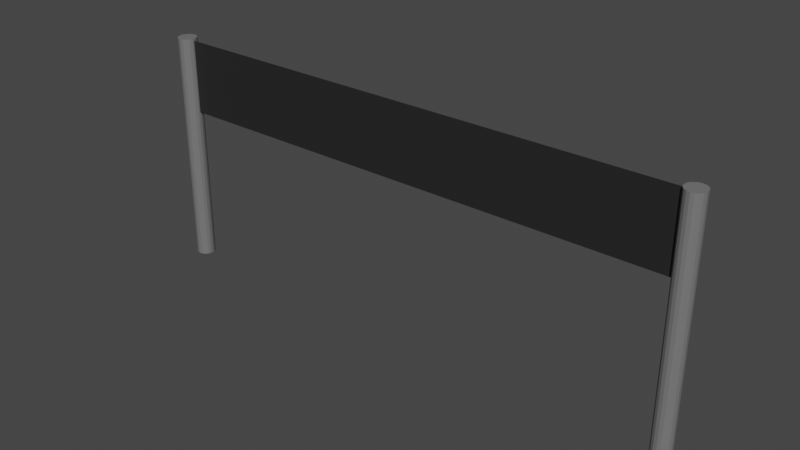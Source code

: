 # Source: Finish_Line_Banner.blend  (saved by Blender 2.80.75; exported with 4.5.12 LTS)
import bpy
from mathutils import Matrix  # noqa: F401  (used for matrix-valued properties, if any)

bpy.ops.wm.read_factory_settings(use_empty=True)
scene = bpy.context.scene
scene.name = 'Scene'

# ---- collections
col_collection = bpy.data.collections.new('Collection'); scene.collection.children.link(col_collection)

# ---- materials (node trees are filled in below, after node groups)
mat_pole = bpy.data.materials.new('Pole')
mat_pole.use_transparent_shadow = False
mat_banner = bpy.data.materials.new('Banner')
mat_banner.use_transparent_shadow = False

# ---- material node trees
mat_pole.use_nodes = True; mat_pole.node_tree.nodes.clear()
_N = mat_pole.node_tree.nodes; _L = mat_pole.node_tree.links
n0 = _N.new('ShaderNodeOutputMaterial'); n0.name = 'Material Output'; n0.location = (300, 300)
n1 = _N.new('ShaderNodeBsdfPrincipled'); n1.name = 'Principled BSDF'; n1.location = (10, 300)
n1.distribution = 'GGX'
n1.subsurface_method = 'BURLEY'
n1.inputs[0].default_value = (0.1734, 0.1734, 0.1734, 1.0)
n1.inputs[3].default_value = 1.45
n1.inputs[27].default_value = (0.0, 0.0, 0.0, 1.0)
n1.inputs[28].default_value = 1.0
_L.new(n1.outputs[0], n0.inputs[0])
n0.is_active_output = True
mat_banner.use_nodes = True; mat_banner.node_tree.nodes.clear()
_N = mat_banner.node_tree.nodes; _L = mat_banner.node_tree.links
n0 = _N.new('ShaderNodeOutputMaterial'); n0.name = 'Material Output'; n0.location = (300, 300)
n1 = _N.new('ShaderNodeBsdfPrincipled'); n1.name = 'Principled BSDF'; n1.location = (10, 300)
n1.distribution = 'GGX'
n1.subsurface_method = 'BURLEY'
n1.inputs[0].default_value = (0.01885, 0.01885, 0.01885, 1.0)
n1.inputs[3].default_value = 1.45
n1.inputs[27].default_value = (0.0, 0.0, 0.0, 1.0)
n1.inputs[28].default_value = 1.0
_L.new(n1.outputs[0], n0.inputs[0])
n0.is_active_output = True

# ---- world
world_world = bpy.data.worlds.new('World'); scene.world = world_world
world_world.use_nodes = True; world_world.node_tree.nodes.clear()
_N = world_world.node_tree.nodes; _L = world_world.node_tree.links
n0 = _N.new('ShaderNodeOutputWorld'); n0.name = 'World Output'; n0.location = (300, 300)
n1 = _N.new('ShaderNodeBackground'); n1.name = 'Background'; n1.location = (10, 300)
n1.inputs[0].default_value = (0.05088, 0.05088, 0.05088, 1.0)
_L.new(n1.outputs[0], n0.inputs[0])
n0.is_active_output = True
world_world.color = (0.05088, 0.05088, 0.05088)
world_world.use_sun_shadow = False
world_world.sun_shadow_jitter_overblur = 0.0

# ---- meshes
me_plane = bpy.data.meshes.new('Plane')
me_plane.from_pydata([(-4.608, -6.299, 1.156e-07), (-4.608, -4.299, 1.156e-07), (-4.747, 0.0, 0.167), (-4.69, 0.0, 0.1569), (-4.64, 0.0, 0.1279), (-4.602, 0.0, 0.08348), (-4.582, 0.0, 0.02899), (-4.582, 0.0, -0.02899), (-4.602, 0.0, -0.08348), (-4.64, 0.0, -0.1279), (-4.69, 0.0, -0.1569), (-4.747, 0.0, -0.167), (-4.804, 0.0, -0.1569), (-4.854, 0.0, -0.1279), (-4.891, 0.0, -0.08348), (-4.911, 0.0, -0.02899), (-4.911, 0.0, 0.02899), (-4.891, 0.0, 0.08348), (-4.854, 0.0, 0.1279), (-4.804, 0.0, 0.1569), (-4.747, -6.355, 0.167), (-4.69, -6.355, 0.1569), (-4.64, -6.355, 0.1279), (-4.602, -6.355, 0.08348), (-4.582, -6.355, 0.02899), (-4.582, -6.355, -0.02899), (-4.602, -6.355, -0.08348), (-4.64, -6.355, -0.1279), (-4.69, -6.355, -0.1569), (-4.747, -6.355, -0.167), (-4.804, -6.355, -0.1569), (-4.854, -6.355, -0.1279), (-4.891, -6.355, -0.08348), (-4.911, -6.355, -0.02899), (-4.911, -6.355, 0.02899), (-4.891, -6.355, 0.08348), (-4.854, -6.355, 0.1279), (-4.804, -6.355, 0.1569), (4.608, -6.299, 1.156e-07), (4.608, -4.299, 1.156e-07), (4.747, 0.0, 0.167), (4.69, 0.0, 0.1569), (4.64, 0.0, 0.1279), (4.602, 0.0, 0.08348), (4.582, 0.0, 0.02899), (4.582, 0.0, -0.02899), (4.602, 0.0, -0.08348), (4.64, 0.0, -0.1279), (4.69, 0.0, -0.1569), (4.747, 0.0, -0.167), (4.804, 0.0, -0.1569), (4.854, 0.0, -0.1279), (4.891, 0.0, -0.08348), (4.911, 0.0, -0.02899), (4.911, 0.0, 0.02899), (4.891, 0.0, 0.08348), (4.854, 0.0, 0.1279), (4.804, 0.0, 0.1569), (4.747, -6.355, 0.167), (4.69, -6.355, 0.1569), (4.64, -6.355, 0.1279), (4.602, -6.355, 0.08348), (4.582, -6.355, 0.02899), (4.582, -6.355, -0.02899), (4.602, -6.355, -0.08348), (4.64, -6.355, -0.1279), (4.69, -6.355, -0.1569), (4.747, -6.355, -0.167), (4.804, -6.355, -0.1569), (4.854, -6.355, -0.1279), (4.891, -6.355, -0.08348), (4.911, -6.355, -0.02899), (4.911, -6.355, 0.02899), (4.891, -6.355, 0.08348), (4.854, -6.355, 0.1279), (4.804, -6.355, 0.1569)], [], [(5, 4, 22, 23), (2, 19, 37, 20), (13, 12, 30, 31), (6, 5, 23, 24), (14, 13, 31, 32), (7, 6, 24, 25), (15, 14, 32, 33), (8, 7, 25, 26), (16, 15, 33, 34), (9, 8, 26, 27), (17, 16, 34, 35), (10, 9, 27, 28), (3, 2, 20, 21), (18, 17, 35, 36), (11, 10, 28, 29), (4, 3, 21, 22), (19, 18, 36, 37), (12, 11, 29, 30), (21, 20, 37, 36, 35, 34, 33, 32, 31, 30, 29, 28, 27, 26, 25, 24, 23, 22), (43, 61, 60, 42), (40, 58, 75, 57), (51, 69, 68, 50), (44, 62, 61, 43), (52, 70, 69, 51), (45, 63, 62, 44), (53, 71, 70, 52), (46, 64, 63, 45), (54, 72, 71, 53), (47, 65, 64, 46), (55, 73, 72, 54), (48, 66, 65, 47), (41, 59, 58, 40), (56, 74, 73, 55), (49, 67, 66, 48), (42, 60, 59, 41), (57, 75, 74, 56), (50, 68, 67, 49), (59, 60, 61, 62, 63, 64, 65, 66, 67, 68, 69, 70, 71, 72, 73, 74, 75, 58), (38, 39, 1, 0)])
me_plane.polygons.foreach_set('material_index', [0, 0, 0, 0, 0, 0, 0, 0, 0, 0, 0, 0, 0, 0, 0, 0, 0, 0, 0, 0, 0, 0, 0, 0, 0, 0, 0, 0, 0, 0, 0, 0, 0, 0, 0, 0, 0, 0, 1])
_uv = me_plane.uv_layers.new(name='UVMap')
_uv.uv.foreach_set('vector', [0.6477, 3.462e-09, 0.6583, 4.19e-09, 0.6583, 0.6895, 0.6477, 0.6895, 0.7446, 1.968e-09, 0.7582, 2.85e-09, 0.7582, 0.6895, 0.7446, 0.6895, 0.9218, 0.6895, 0.9112, 0.6895, 0.9112, 0.0, 0.9218, 1.035e-07, 0.6347, 2.57e-09, 0.6477, 3.462e-09, 0.6477, 0.6895, 0.6347, 0.6895, 0.7086, 4.212e-10, 0.7191, 0.0, 0.7191, 0.6895, 0.7086, 0.6895, 0.621, 1.62e-09, 0.6347, 2.57e-09, 0.6347, 0.6895, 0.621, 0.6895, 0.6956, 9.379e-10, 0.7086, 4.212e-10, 0.7086, 0.6895, 0.6956, 0.6895, 0.608, 7.274e-10, 0.621, 1.62e-09, 0.621, 0.6895, 0.608, 0.6895, 0.6818, 1.488e-09, 0.6956, 9.379e-10, 0.6956, 0.6895, 0.6818, 0.6895, 0.5974, 0.0, 0.608, 7.274e-10, 0.608, 0.6895, 0.5974, 0.6895, 0.6688, 2.005e-09, 0.6818, 1.488e-09, 0.6818, 0.6895, 0.6688, 0.6895, 0.8845, 0.6895, 0.8715, 0.6895, 0.8715, 5.174e-08, 0.8845, 1.035e-07, 0.7311, 9.786e-10, 0.7446, 1.968e-09, 0.7446, 0.6895, 0.7311, 0.6895, 0.6583, 2.426e-09, 0.6688, 2.005e-09, 0.6688, 0.6895, 0.6583, 0.6895, 0.8983, 0.6895, 0.8845, 0.6895, 0.8845, 1.035e-07, 0.8983, 5.174e-08, 0.7191, 0.0, 0.7311, 9.786e-10, 0.7311, 0.6895, 0.7191, 0.6895, 0.7582, 2.85e-09, 0.7702, 3.516e-09, 0.7702, 0.6895, 0.7582, 0.6895, 0.9112, 0.6895, 0.8983, 0.6895, 0.8983, 5.174e-08, 0.9112, 0.0, 0.9745, 0.07136, 0.9609, 0.07246, 0.9473, 0.07136, 0.9354, 0.06822, 0.9265, 0.0634, 0.9218, 0.05749, 0.9218, 0.0512, 0.9265, 0.04528, 0.9354, 0.04047, 0.9473, 0.03732, 0.9609, 0.03623, 0.9745, 0.03732, 0.9864, 0.04047, 0.9953, 0.04528, 1.0, 0.0512, 1.0, 0.05749, 0.9953, 0.0634, 0.9864, 0.06822, 0.526, 0.6895, 0.526, 0.0, 0.5366, 0.0, 0.5366, 0.6895, 0.7957, 1.968e-09, 0.7957, 0.6895, 0.7821, 0.6895, 0.7821, 9.786e-10, 0.5472, 0.6895, 0.5472, 0.0, 0.5601, 1.035e-07, 0.5601, 0.6895, 0.5131, 0.6895, 0.5131, 0.0, 0.526, 0.0, 0.526, 0.6895, 0.5366, 0.6895, 0.5366, 1.035e-07, 0.5472, 0.0, 0.5472, 0.6895, 0.4993, 0.6895, 0.4993, 0.0, 0.5131, 0.0, 0.5131, 0.6895, 0.8342, 8.924e-10, 0.8342, 0.6895, 0.8212, 0.6895, 0.8212, 0.0, 0.4863, 0.6895, 0.4863, 0.0, 0.4993, 0.0, 0.4993, 0.6895, 0.848, 1.842e-09, 0.848, 0.6895, 0.8342, 0.6895, 0.8342, 8.924e-10, 0.4757, 0.6895, 0.4757, 0.0, 0.4863, 0.0, 0.4863, 0.6895, 0.8609, 2.735e-09, 0.8609, 0.6895, 0.848, 0.6895, 0.848, 1.842e-09, 0.5869, 0.6895, 0.5869, 5.174e-08, 0.5974, 5.174e-08, 0.5974, 0.6895, 0.8093, 2.85e-09, 0.8093, 0.6895, 0.7957, 0.6895, 0.7957, 1.968e-09, 0.8715, 3.462e-09, 0.8715, 0.6895, 0.8609, 0.6895, 0.8609, 2.735e-09, 0.5739, 0.6895, 0.5739, 5.174e-08, 0.5869, 5.174e-08, 0.5869, 0.6895, 0.8212, 3.516e-09, 0.8212, 0.6895, 0.8093, 0.6895, 0.8093, 2.85e-09, 0.7821, 9.786e-10, 0.7821, 0.6895, 0.7702, 0.6895, 0.7702, 0.0, 0.5601, 0.6895, 0.5601, 1.035e-07, 0.5739, 5.174e-08, 0.5739, 0.6895, 0.9473, 0.03514, 0.9354, 0.03199, 0.9265, 0.02717, 0.9218, 0.02126, 0.9218, 0.01497, 0.9265, 0.009057, 0.9354, 0.004238, 0.9473, 0.001092, 0.9609, 0.0, 0.9745, 0.001092, 0.9864, 0.004238, 0.9953, 0.009057, 1.0, 0.01497, 1.0, 0.02126, 0.9953, 0.02717, 0.9864, 0.03199, 0.9745, 0.03514, 0.9609, 0.03623, 0.0, 1.035e-07, 0.4757, 0.0, 0.4757, 1.0, 2.269e-07, 1.0])
me_plane.materials.append(mat_pole)
me_plane.materials.append(mat_banner)
me_plane.use_remesh_preserve_volume = False
me_plane.use_remesh_preserve_attributes = False
me_plane.use_mirror_vertex_groups = False
me_plane.update()

# ---- objects
ob_finishlinebanner = bpy.data.objects.new('FinishLineBanner', me_plane)

# ---- transforms, parenting, visibility, modifiers, constraints
ob_finishlinebanner.location = (-3.815e-06, 0.0, 1.907e-06)
ob_finishlinebanner.rotation_euler = (1.571, -0.0, 0.0)
ob_finishlinebanner.scale = (-13.05, -8.522, -13.05)
ob_finishlinebanner.lineart.crease_threshold = 0.0

# ---- collection membership
col_collection.objects.link(ob_finishlinebanner)

# ---- scene / render settings (as saved in the file)
scene.frame_start = 1; scene.frame_end = 250; scene.frame_set(1)
scene.render.engine = 'BLENDER_EEVEE_NEXT'
scene.cycles.use_denoising = False
scene.cycles.samples = 128
scene.cycles.sampling_pattern = 'TABULATED_SOBOL'
scene.cycles.use_adaptive_sampling = False
scene.cycles.use_light_tree = False
scene.view_settings.view_transform = 'Filmic'
bpy.context.view_layer.update()

# ---- added for rendering (the .blend has no active camera and no usable light): camera, sun
cam_auto = bpy.data.cameras.new('AutoCamera')
cam_auto.lens = 50.0
cam_auto.sensor_width = 36.0
cam_auto.clip_end = 2260.14
ob_auto_camera = bpy.data.objects.new('AutoCamera', cam_auto)
scene.collection.objects.link(ob_auto_camera)
ob_auto_camera.location = (128.783, -154.54, 130.106)
ob_auto_camera.rotation_euler = (1.09748, -7.21219e-08, 0.694738)
scene.camera = ob_auto_camera
light_auto_sun = bpy.data.lights.new('AutoSun', 'SUN')
light_auto_sun.energy = 3.0
light_auto_sun.angle = 0.0523599
ob_auto_sun = bpy.data.objects.new('AutoSun', light_auto_sun)
scene.collection.objects.link(ob_auto_sun)
ob_auto_sun.rotation_euler = (0.872665, 0.174533, 0.523599)
bpy.context.view_layer.update()
